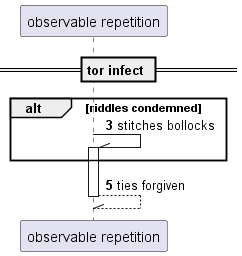

The diagram above was rendered by PlantUML. Its source (embedded in the PNG):
@startuml
participant "observable repetition" as 0
== tor infect ==
autonumber 3 2
alt riddles condemned
0 -\\ 0++ : stitches bollocks
end
return ties forgiven
@enduml